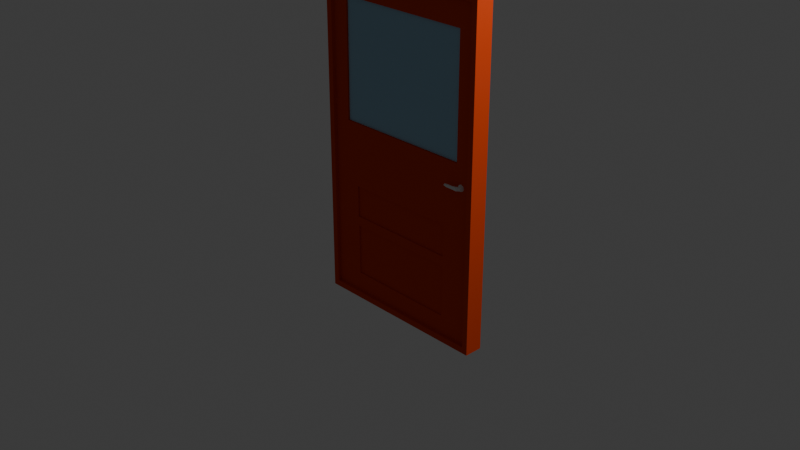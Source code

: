 # Source: test_door.blend  (saved by Blender 4.4.32; exported with 4.5.12 LTS)
import bpy
from mathutils import Matrix  # noqa: F401  (used for matrix-valued properties, if any)

bpy.ops.wm.read_factory_settings(use_empty=True)
scene = bpy.context.scene
scene.name = 'Scene'

# ---- collections
col_collection = bpy.data.collections.new('Collection'); scene.collection.children.link(col_collection)

# ---- materials (node trees are filled in below, after node groups)
mat_material_001 = bpy.data.materials.new('Material.001')
mat_material_001.alpha_threshold = 0.0
mat_material_001.diffuse_color = (0.7105, 0.06754, 0.01844, 1.0)
mat_material_001.roughness = 0.5
mat_material_002 = bpy.data.materials.new('Material.002')
mat_material_002.alpha_threshold = 0.0
mat_material_002.roughness = 0.5
mat_material_003 = bpy.data.materials.new('Material.003')
mat_material_003.alpha_threshold = 0.0
mat_material_003.diffuse_color = (0.3648, 0.5836, 0.7484, 1.0)
mat_material_003.roughness = 0.5

# ---- material node trees

# ---- world
world_world = bpy.data.worlds.new('World'); scene.world = world_world
world_world.use_nodes = True; world_world.node_tree.nodes.clear()
_N = world_world.node_tree.nodes; _L = world_world.node_tree.links
n0 = _N.new('ShaderNodeOutputWorld'); n0.name = 'World Output'; n0.location = (300, 300)
n1 = _N.new('ShaderNodeBackground'); n1.name = 'Background'; n1.location = (10, 300)
n1.inputs[0].default_value = (0.05088, 0.05088, 0.05088, 1.0)
_L.new(n1.outputs[0], n0.inputs[0])
n0.is_active_output = True
world_world.color = (0.05088, 0.05088, 0.05088)
world_world.sun_shadow_jitter_overblur = 0.0

# ---- cameras
cam_camera = bpy.data.cameras.new('Camera')
cam_camera.clip_end = 100.0
cam_camera.ortho_scale = 7.314

# ---- lights
light_light = bpy.data.lights.new('Light', 'POINT')
light_light.energy = 1000.0
light_light.shadow_soft_size = 0.1

# ---- meshes
me_cube_001 = bpy.data.meshes.new('Cube.001')
me_cube_001.from_pydata([(1.371e-06, -1.034, -0.833), (1.371e-06, -1.034, 1.167), (1.371e-06, 0.9663, -0.833), (1.371e-06, 0.9663, 1.167), (2.0, -1.034, -0.833), (2.0, -1.034, 1.167), (2.0, 0.9663, -0.833), (2.0, 0.9663, 1.167), (0.06271, -1.034, -0.7961), (0.06271, -1.034, 1.13), (1.937, -1.034, 1.13), (1.937, -1.034, -0.7961), (0.06271, -0.6605, -0.7961), (0.06271, -0.6605, 1.13), (1.937, -0.6605, 1.13), (1.937, -0.6605, -0.7961), (0.3846, -0.6605, -0.6802), (1.607, -0.6605, -0.6823), (1.607, -0.6605, -0.3683), (0.3818, -0.6605, -0.3683), (0.3846, -0.5102, -0.6802), (1.607, -0.5102, -0.6823), (1.607, -0.5102, -0.3683), (0.3818, -0.5102, -0.3683), (0.3755, -0.6605, -0.3098), (1.607, -0.6605, -0.3098), (1.607, -0.6605, -0.1177), (0.3697, -0.6605, -0.1177), (0.3755, -0.5101, -0.3098), (1.607, -0.5101, -0.3098), (1.607, -0.5101, -0.1177), (0.3697, -0.5101, -0.1177), (0.2434, -0.6605, 0.2681), (1.772, -0.6605, 0.2681), (1.772, -0.6605, 0.98), (0.2485, -0.6605, 0.98), (0.2434, -0.4693, 0.2681), (1.772, -0.4693, 0.2681), (1.772, -0.4693, 0.98), (0.2485, -0.4693, 0.98), (1.833, -0.493, 0.1608), (1.833, -0.9346, 0.153), (1.861, -0.493, 0.1546), (1.85, -0.9805, 0.149), (1.872, -0.493, 0.1394), (1.857, -0.9996, 0.1394), (1.861, -0.493, 0.1242), (1.85, -0.9805, 0.1297), (1.833, -0.493, 0.1179), (1.833, -0.9346, 0.1257), (1.806, -0.493, 0.1242), (1.817, -0.8886, 0.1297), (1.795, -0.493, 0.1394), (1.81, -0.8695, 0.1394), (1.806, -0.493, 0.1546), (1.817, -0.8886, 0.149), (1.823, -1.29, 0.1481), (1.814, -1.161, 0.1518), (1.827, -1.343, 0.1394), (1.823, -1.29, 0.1306), (1.814, -1.161, 0.127), (1.805, -1.031, 0.1306), (1.801, -0.9777, 0.1394), (1.805, -1.031, 0.1481), (1.833, -0.7138, 0.1598), (1.859, -0.7138, 0.1538), (1.87, -0.7138, 0.1394), (1.859, -0.7138, 0.1249), (1.833, -0.7138, 0.1189), (1.807, -0.7138, 0.1249), (1.797, -0.7138, 0.1394), (1.807, -0.7138, 0.1538), (1.77, -1.299, 0.1464), (1.769, -1.2, 0.1493), (1.771, -1.341, 0.1394), (1.77, -1.299, 0.1324), (1.769, -1.2, 0.1295), (1.768, -1.101, 0.1324), (1.768, -1.06, 0.1394), (1.768, -1.101, 0.1464), (1.701, -1.3, 0.1464), (1.701, -1.203, 0.1493), (1.701, -1.341, 0.1394), (1.701, -1.3, 0.1324), (1.701, -1.203, 0.1295), (1.701, -1.105, 0.1324), (1.701, -1.064, 0.1394), (1.701, -1.105, 0.1464), (1.667, -1.261, 0.1438), (1.667, -1.18, 0.1457), (1.667, -1.294, 0.1394), (1.667, -1.261, 0.1349), (1.667, -1.18, 0.1331), (1.667, -1.1, 0.1349), (1.667, -1.066, 0.1394), (1.667, -1.1, 0.1438)], [], [(0, 1, 3, 2), (2, 3, 7, 6), (6, 7, 5, 4), (0, 4, 11, 8), (2, 6, 4, 0), (7, 3, 1, 5), (8, 11, 15, 12), (5, 1, 9, 10), (1, 0, 8, 9), (4, 5, 10, 11), (15, 17, 16, 19, 12), (10, 9, 13, 14), (9, 8, 12, 13), (11, 10, 14, 15), (21, 22, 23, 20), (12, 19, 18, 17, 15, 25, 24, 27), (18, 19, 23, 22), (19, 16, 20, 23), (16, 17, 21, 20), (17, 18, 22, 21), (27, 24, 28, 31), (26, 25, 15, 14, 33, 32, 13, 12, 27), (31, 28, 29, 30), (24, 25, 29, 28), (25, 26, 30, 29), (26, 27, 31, 30), (37, 38, 39, 36), (13, 32, 35, 34, 33, 14), (34, 35, 39, 38), (35, 32, 36, 39), (32, 33, 37, 36), (33, 34, 38, 37), (64, 41, 43, 65), (65, 43, 45, 66), (66, 45, 47, 67), (67, 47, 49, 68), (68, 49, 51, 69), (69, 51, 53, 70), (55, 53, 62, 63), (70, 53, 55, 71), (71, 55, 41, 64), (40, 42, 44, 46, 48, 50, 52, 54), (61, 60, 76, 77), (47, 45, 58, 59), (53, 51, 61, 62), (45, 43, 56, 58), (43, 41, 57, 56), (51, 49, 60, 61), (41, 55, 63, 57), (49, 47, 59, 60), (54, 71, 64, 40), (52, 70, 71, 54), (50, 69, 70, 52), (48, 68, 69, 50), (46, 67, 68, 48), (44, 66, 67, 46), (42, 65, 66, 44), (40, 64, 65, 42), (77, 76, 84, 85), (56, 57, 73, 72), (62, 61, 77, 78), (58, 56, 72, 74), (63, 62, 78, 79), (59, 58, 74, 75), (57, 63, 79, 73), (60, 59, 75, 76), (85, 84, 92, 93), (72, 73, 81, 80), (78, 77, 85, 86), (74, 72, 80, 82), (79, 78, 86, 87), (75, 74, 82, 83), (73, 79, 87, 81), (76, 75, 83, 84), (88, 89, 95, 94, 93, 92, 91, 90), (80, 81, 89, 88), (86, 85, 93, 94), (82, 80, 88, 90), (87, 86, 94, 95), (83, 82, 90, 91), (81, 87, 95, 89), (84, 83, 91, 92)])
me_cube_001.polygons.foreach_set('material_index', [0, 0, 0, 0, 0, 0, 0, 0, 0, 0, 0, 0, 0, 0, 0, 0, 0, 0, 0, 0, 0, 0, 0, 0, 0, 0, 2, 0, 0, 0, 0, 0, 1, 1, 1, 1, 1, 1, 1, 1, 1, 1, 1, 1, 1, 1, 1, 1, 1, 1, 1, 1, 1, 1, 1, 1, 1, 1, 1, 1, 1, 1, 1, 1, 1, 1, 1, 1, 1, 1, 1, 1, 1, 1, 1, 1, 1, 1, 1, 1, 1, 1])
me_cube_001.materials.append(mat_material_001)
me_cube_001.materials.append(mat_material_002)
me_cube_001.materials.append(mat_material_003)
me_cube_001.use_remesh_preserve_volume = False
me_cube_001.use_remesh_preserve_attributes = False
me_cube_001.use_mirror_vertex_groups = False
me_cube_001.update()
arm_armature_001 = bpy.data.armatures.new('Armature.001')  # bones are not reproduced

# ---- objects
ob_light = bpy.data.objects.new('Light', light_light)
ob_camera = bpy.data.objects.new('Camera', cam_camera)
ob_blue_door = bpy.data.objects.new('Blue Door', me_cube_001)
ob_armature = bpy.data.objects.new('Armature', arm_armature_001)

# ---- transforms, parenting, visibility, modifiers, constraints
ob_light.location = (4.076, 1.005, 5.904)
ob_light.rotation_euler = (0.6503, 0.05522, 1.866)
ob_light.lock_rotations_4d = False
ob_light.empty_display_type = 'ARROWS'
ob_light.color = (0.0, 0.0, 0.0, 0.0)
ob_light.lineart.crease_threshold = 0.0
ob_camera.location = (7.359, -6.926, 4.958)
ob_camera.rotation_euler = (1.109, 0.0, 0.8149)
ob_camera.lock_rotations_4d = False
ob_camera.empty_display_type = 'ARROWS'
ob_camera.color = (0.0, 0.0, 0.0, 0.0)
ob_camera.display_type = 'WIRE'
ob_camera.lineart.crease_threshold = 0.0
ob_blue_door.parent = ob_armature
ob_blue_door.matrix_parent_inverse = Matrix(((1.0, -0.0, 0.0, 0.8674), (-0.0, 1.0, -0.0, 0.0), (0.0, 0.0, 1.0, -0.0), (-0.0, 0.0, -0.0, 1.0)))
ob_blue_door.location = (-0.9269, 0.003353, 0.4088)
ob_blue_door.scale = (1.0, 0.09937, 1.802)
ob_blue_door.lineart.crease_threshold = 0.0
_vg = ob_blue_door.vertex_groups.new(name='Bone')
for _i, _w in zip([0, 1, 2, 3, 4, 5, 6, 7, 8, 9, 10, 11, 12, 13, 14, 15, 16, 17, 18, 19, 20, 21, 22, 23, 24, 25, 26, 27, 28, 29, 30, 31, 32, 33, 34, 35, 36, 37, 38, 39, 40, 41, 42, 43, 44, 45, 46, 47, 48, 49, 50, 51, 52, 53, 54, 55, 56, 57, 58, 59, 60, 61, 62, 63, 64, 65, 66, 67, 68, 69, 70, 71, 72, 73, 74, 75, 76, 77, 78, 79, 80, 81, 82, 83, 84, 85, 86, 87, 88, 89, 90, 91, 92, 93, 94, 95], [1.0, 1.0, 1.0, 1.0, 1.0, 1.0, 1.0, 1.0, 1.0, 1.0, 1.0, 1.0, 1.0, 1.0, 1.0, 1.0, 1.0, 1.0, 1.0, 1.0, 1.0, 1.0, 1.0, 1.0, 1.0, 1.0, 1.0, 1.0, 1.0, 1.0, 1.0, 1.0, 1.0, 1.0, 1.0, 1.0, 1.0, 1.0, 1.0, 1.0, 1.0, 1.0, 1.0, 1.0, 1.0, 1.0, 1.0, 1.0, 1.0, 1.0, 1.0, 1.0, 1.0, 1.0, 1.0, 1.0, 1.0, 1.0, 1.0, 1.0, 1.0, 1.0, 1.0, 1.0, 1.0, 1.0, 1.0, 1.0, 1.0, 1.0, 1.0, 1.0, 1.0, 1.0, 1.0, 1.0, 1.0, 1.0, 1.0, 1.0, 1.0, 1.0, 1.0, 1.0, 1.0, 1.0, 1.0, 1.0, 1.0, 1.0, 1.0, 1.0, 1.0, 1.0, 1.0, 1.0]): _vg.add([_i], _w, 'REPLACE')
_m = ob_blue_door.modifiers.new('Armature', 'ARMATURE')
_m.object = ob_armature
ob_armature.location = (-0.8674, 0.0, 0.0)
ob_armature.show_in_front = True

# ---- collection membership
col_collection.objects.link(ob_light)
col_collection.objects.link(ob_camera)
col_collection.objects.link(ob_blue_door)
col_collection.objects.link(ob_armature)

# ---- scene / render settings (as saved in the file)
scene.camera = ob_camera
scene.frame_start = 1; scene.frame_end = 250; scene.frame_set(1)
scene.render.engine = 'BLENDER_EEVEE_NEXT'
bpy.context.view_layer.update()

